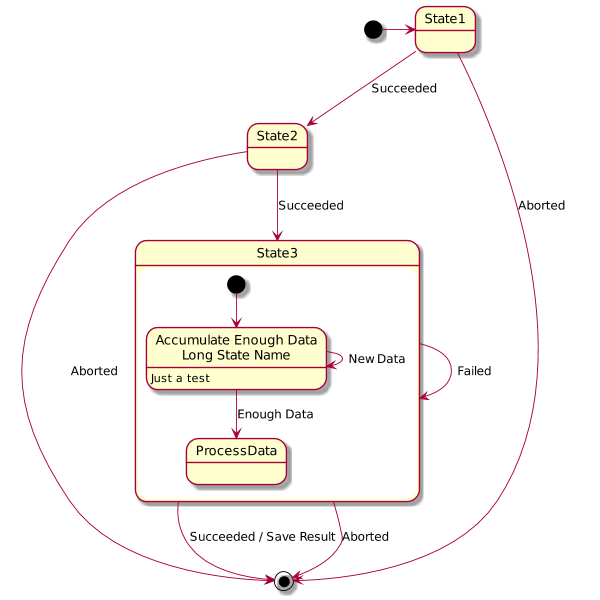

The diagram above was rendered by PlantUML. Its source (embedded in the PNG):
@startuml
scale 600 width
[*] -> State1
State1 --> State2 : Succeeded
State1 --> [*] : Aborted
State2 --> State3 : Succeeded
State2 --> [*] : Aborted
state State3 {
state "Accumulate Enough Data\nLong State Name" as long1
long1 : Just a test
[*] --> long1
long1 --> long1 : New Data
long1 --> ProcessData : Enough Data
}
State3 --> State3 : Failed
State3 --> [*] : Succeeded / Save Result
State3 --> [*] : Aborted
@enduml